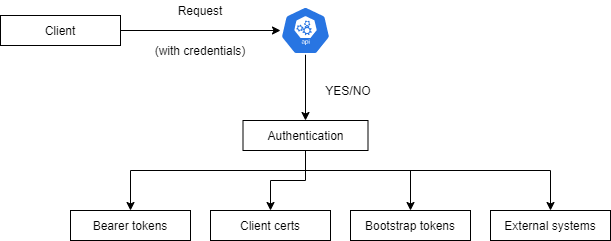

The diagram above was exported from draw.io. Its source (the exported page's mxGraphModel, read from the mxfile embedded in the PNG):
<mxGraphModel dx="1102" dy="533" grid="1" gridSize="10" guides="1" tooltips="1" connect="1" arrows="1" fold="1" page="1" pageScale="1" pageWidth="827" pageHeight="1169" math="0" shadow="0">
  <root>
    <mxCell id="0" />
    <mxCell id="1" parent="0" />
    <mxCell id="9cp9w2cexfV9Ce3pCCv4-4" style="edgeStyle=orthogonalEdgeStyle;rounded=0;orthogonalLoop=1;jettySize=auto;html=1;" edge="1" parent="1" source="9cp9w2cexfV9Ce3pCCv4-1" target="9cp9w2cexfV9Ce3pCCv4-2">
      <mxGeometry relative="1" as="geometry" />
    </mxCell>
    <mxCell id="9cp9w2cexfV9Ce3pCCv4-1" value="Client" style="rounded=0;whiteSpace=wrap;html=1;" vertex="1" parent="1">
      <mxGeometry x="30" y="55" width="120" height="30" as="geometry" />
    </mxCell>
    <mxCell id="9cp9w2cexfV9Ce3pCCv4-5" style="edgeStyle=orthogonalEdgeStyle;rounded=0;orthogonalLoop=1;jettySize=auto;html=1;entryX=0.5;entryY=0;entryDx=0;entryDy=0;" edge="1" parent="1" source="9cp9w2cexfV9Ce3pCCv4-2" target="9cp9w2cexfV9Ce3pCCv4-3">
      <mxGeometry relative="1" as="geometry" />
    </mxCell>
    <mxCell id="9cp9w2cexfV9Ce3pCCv4-2" value="" style="html=1;dashed=0;whitespace=wrap;fillColor=#2875E2;strokeColor=#ffffff;points=[[0.005,0.63,0],[0.1,0.2,0],[0.9,0.2,0],[0.5,0,0],[0.995,0.63,0],[0.72,0.99,0],[0.5,1,0],[0.28,0.99,0]];shape=mxgraph.kubernetes.icon;prIcon=api" vertex="1" parent="1">
      <mxGeometry x="310" y="46" width="50" height="48" as="geometry" />
    </mxCell>
    <mxCell id="9cp9w2cexfV9Ce3pCCv4-13" style="edgeStyle=orthogonalEdgeStyle;rounded=0;orthogonalLoop=1;jettySize=auto;html=1;entryX=0.5;entryY=0;entryDx=0;entryDy=0;" edge="1" parent="1" source="9cp9w2cexfV9Ce3pCCv4-3" target="9cp9w2cexfV9Ce3pCCv4-9">
      <mxGeometry relative="1" as="geometry">
        <Array as="points">
          <mxPoint x="335" y="210" />
          <mxPoint x="160" y="210" />
        </Array>
      </mxGeometry>
    </mxCell>
    <mxCell id="9cp9w2cexfV9Ce3pCCv4-14" style="edgeStyle=orthogonalEdgeStyle;rounded=0;orthogonalLoop=1;jettySize=auto;html=1;entryX=0.5;entryY=0;entryDx=0;entryDy=0;" edge="1" parent="1" source="9cp9w2cexfV9Ce3pCCv4-3" target="9cp9w2cexfV9Ce3pCCv4-10">
      <mxGeometry relative="1" as="geometry" />
    </mxCell>
    <mxCell id="9cp9w2cexfV9Ce3pCCv4-15" style="edgeStyle=orthogonalEdgeStyle;rounded=0;orthogonalLoop=1;jettySize=auto;html=1;exitX=0.5;exitY=1;exitDx=0;exitDy=0;entryX=0.5;entryY=0;entryDx=0;entryDy=0;" edge="1" parent="1" source="9cp9w2cexfV9Ce3pCCv4-3" target="9cp9w2cexfV9Ce3pCCv4-11">
      <mxGeometry relative="1" as="geometry">
        <Array as="points">
          <mxPoint x="335" y="210" />
          <mxPoint x="440" y="210" />
        </Array>
      </mxGeometry>
    </mxCell>
    <mxCell id="9cp9w2cexfV9Ce3pCCv4-16" style="edgeStyle=orthogonalEdgeStyle;rounded=0;orthogonalLoop=1;jettySize=auto;html=1;" edge="1" parent="1" source="9cp9w2cexfV9Ce3pCCv4-3" target="9cp9w2cexfV9Ce3pCCv4-12">
      <mxGeometry relative="1" as="geometry">
        <Array as="points">
          <mxPoint x="335" y="210" />
          <mxPoint x="580" y="210" />
        </Array>
      </mxGeometry>
    </mxCell>
    <mxCell id="9cp9w2cexfV9Ce3pCCv4-3" value="Authentication" style="rounded=0;whiteSpace=wrap;html=1;" vertex="1" parent="1">
      <mxGeometry x="272.5" y="160" width="125" height="30" as="geometry" />
    </mxCell>
    <mxCell id="9cp9w2cexfV9Ce3pCCv4-6" value="YES/NO" style="text;html=1;strokeColor=none;fillColor=none;align=center;verticalAlign=middle;whiteSpace=wrap;rounded=0;" vertex="1" parent="1">
      <mxGeometry x="358" y="120" width="40" height="20" as="geometry" />
    </mxCell>
    <mxCell id="9cp9w2cexfV9Ce3pCCv4-7" value="Request" style="text;html=1;strokeColor=none;fillColor=none;align=center;verticalAlign=middle;whiteSpace=wrap;rounded=0;" vertex="1" parent="1">
      <mxGeometry x="210" y="40" width="40" height="20" as="geometry" />
    </mxCell>
    <mxCell id="9cp9w2cexfV9Ce3pCCv4-8" value="(with credentials)" style="text;html=1;strokeColor=none;fillColor=none;align=center;verticalAlign=middle;whiteSpace=wrap;rounded=0;" vertex="1" parent="1">
      <mxGeometry x="180" y="80" width="100" height="20" as="geometry" />
    </mxCell>
    <mxCell id="9cp9w2cexfV9Ce3pCCv4-9" value="Bearer tokens" style="rounded=0;whiteSpace=wrap;html=1;" vertex="1" parent="1">
      <mxGeometry x="100" y="250" width="120" height="30" as="geometry" />
    </mxCell>
    <mxCell id="9cp9w2cexfV9Ce3pCCv4-10" value="Client certs" style="rounded=0;whiteSpace=wrap;html=1;" vertex="1" parent="1">
      <mxGeometry x="240" y="250" width="120" height="30" as="geometry" />
    </mxCell>
    <mxCell id="9cp9w2cexfV9Ce3pCCv4-11" value="Bootstrap tokens" style="rounded=0;whiteSpace=wrap;html=1;" vertex="1" parent="1">
      <mxGeometry x="380" y="250" width="120" height="30" as="geometry" />
    </mxCell>
    <mxCell id="9cp9w2cexfV9Ce3pCCv4-12" value="External systems" style="rounded=0;whiteSpace=wrap;html=1;" vertex="1" parent="1">
      <mxGeometry x="520" y="250" width="120" height="30" as="geometry" />
    </mxCell>
  </root>
</mxGraphModel>